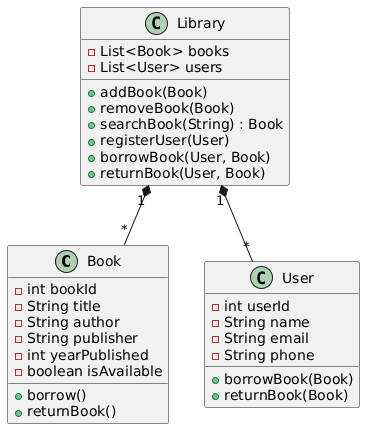

The diagram above was rendered by PlantUML. Its source (embedded in the PNG):
@startuml
class Book {
  -int bookId
  -String title
  -String author
  -String publisher
  -int yearPublished
  -boolean isAvailable
  +borrow()
  +returnBook()
}

class User {
  -int userId
  -String name
  -String email
  -String phone
  +borrowBook(Book)
  +returnBook(Book)
}

class Library {
  -List<Book> books
  -List<User> users
  +addBook(Book)
  +removeBook(Book)
  +searchBook(String) : Book
  +registerUser(User)
  +borrowBook(User, Book)
  +returnBook(User, Book)
}

Library "1" *-- "*" Book
Library "1" *-- "*" User
@enduml